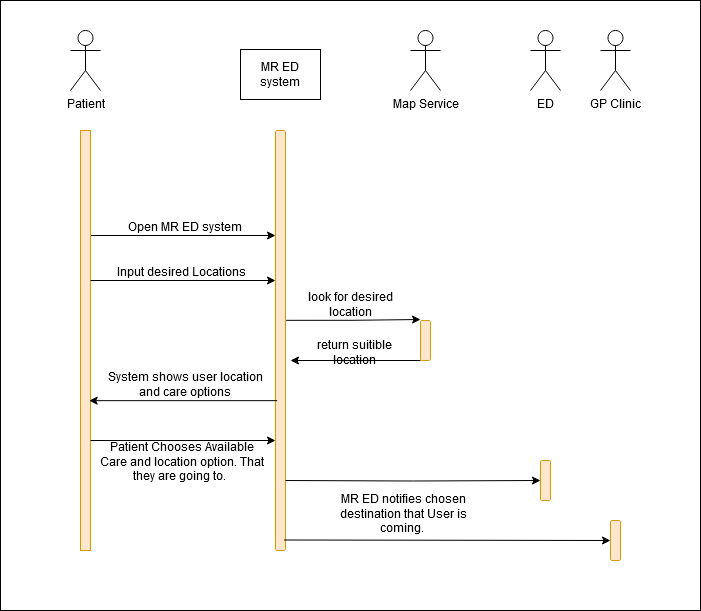

The diagram above was exported from draw.io. Its source (the exported page's mxGraphModel, read from the mxfile embedded in the PNG):
<mxGraphModel dx="2074" dy="1114" grid="1" gridSize="10" guides="1" tooltips="1" connect="1" arrows="1" fold="1" page="1" pageScale="1" pageWidth="850" pageHeight="1100" math="0" shadow="0">
  <root>
    <mxCell id="0" />
    <mxCell id="1" parent="0" />
    <mxCell id="SyyJPiUEyS0KKR5L78Em-1" value="" style="rounded=0;whiteSpace=wrap;html=1;" vertex="1" parent="1">
      <mxGeometry x="40" width="700" height="610" as="geometry" />
    </mxCell>
    <mxCell id="DOXxRpHoo-vvwTg_57aP-5" value="Patient" style="shape=umlActor;verticalLabelPosition=bottom;verticalAlign=top;html=1;outlineConnect=0;" parent="1" vertex="1">
      <mxGeometry x="110" y="30" width="30" height="60" as="geometry" />
    </mxCell>
    <mxCell id="DOXxRpHoo-vvwTg_57aP-6" value="ED" style="shape=umlActor;verticalLabelPosition=bottom;verticalAlign=top;html=1;outlineConnect=0;" parent="1" vertex="1">
      <mxGeometry x="570" y="30" width="30" height="60" as="geometry" />
    </mxCell>
    <mxCell id="DOXxRpHoo-vvwTg_57aP-7" value="Map Service" style="shape=umlActor;verticalLabelPosition=bottom;verticalAlign=top;html=1;outlineConnect=0;" parent="1" vertex="1">
      <mxGeometry x="450" y="30" width="30" height="60" as="geometry" />
    </mxCell>
    <mxCell id="DOXxRpHoo-vvwTg_57aP-8" value="GP Clinic" style="shape=umlActor;verticalLabelPosition=bottom;verticalAlign=top;html=1;outlineConnect=0;" parent="1" vertex="1">
      <mxGeometry x="640" y="30" width="30" height="60" as="geometry" />
    </mxCell>
    <mxCell id="DOXxRpHoo-vvwTg_57aP-13" value="" style="rounded=0;whiteSpace=wrap;html=1;" parent="1" vertex="1">
      <mxGeometry x="280" y="49" width="80" height="50" as="geometry" />
    </mxCell>
    <mxCell id="DOXxRpHoo-vvwTg_57aP-14" value="MR ED system" style="text;html=1;strokeColor=none;fillColor=none;align=center;verticalAlign=middle;whiteSpace=wrap;rounded=0;" parent="1" vertex="1">
      <mxGeometry x="290" y="59" width="60" height="30" as="geometry" />
    </mxCell>
    <mxCell id="DOXxRpHoo-vvwTg_57aP-23" style="edgeStyle=orthogonalEdgeStyle;rounded=0;orthogonalLoop=1;jettySize=auto;html=1;exitX=1;exitY=0.25;exitDx=0;exitDy=0;entryX=0;entryY=0.25;entryDx=0;entryDy=0;" parent="1" source="DOXxRpHoo-vvwTg_57aP-17" target="DOXxRpHoo-vvwTg_57aP-18" edge="1">
      <mxGeometry relative="1" as="geometry" />
    </mxCell>
    <mxCell id="DOXxRpHoo-vvwTg_57aP-17" value="" style="rounded=1;whiteSpace=wrap;html=1;fillColor=#ffe6cc;strokeColor=#d79b00;arcSize=0;" parent="1" vertex="1">
      <mxGeometry x="120" y="130" width="10" height="420" as="geometry" />
    </mxCell>
    <mxCell id="DOXxRpHoo-vvwTg_57aP-18" value="" style="rounded=1;whiteSpace=wrap;html=1;fillColor=#ffe6cc;strokeColor=#d79b00;" parent="1" vertex="1">
      <mxGeometry x="315" y="130" width="10" height="420" as="geometry" />
    </mxCell>
    <mxCell id="DOXxRpHoo-vvwTg_57aP-19" value="" style="rounded=1;whiteSpace=wrap;html=1;fillColor=#ffe6cc;strokeColor=#d79b00;" parent="1" vertex="1">
      <mxGeometry x="460" y="320" width="10" height="40" as="geometry" />
    </mxCell>
    <mxCell id="DOXxRpHoo-vvwTg_57aP-20" value="" style="rounded=1;whiteSpace=wrap;html=1;fillColor=#ffe6cc;strokeColor=#d79b00;" parent="1" vertex="1">
      <mxGeometry x="580" y="460" width="10" height="40" as="geometry" />
    </mxCell>
    <mxCell id="DOXxRpHoo-vvwTg_57aP-21" value="" style="rounded=1;whiteSpace=wrap;html=1;fillColor=#ffe6cc;strokeColor=#d79b00;" parent="1" vertex="1">
      <mxGeometry x="650" y="520" width="10" height="40" as="geometry" />
    </mxCell>
    <mxCell id="DOXxRpHoo-vvwTg_57aP-24" value="Open MR ED system" style="text;html=1;strokeColor=none;fillColor=none;align=center;verticalAlign=middle;whiteSpace=wrap;rounded=0;" parent="1" vertex="1">
      <mxGeometry x="150" y="211" width="150" height="30" as="geometry" />
    </mxCell>
    <mxCell id="DOXxRpHoo-vvwTg_57aP-31" style="edgeStyle=orthogonalEdgeStyle;rounded=0;orthogonalLoop=1;jettySize=auto;html=1;exitX=1;exitY=0.25;exitDx=0;exitDy=0;entryX=0;entryY=0.25;entryDx=0;entryDy=0;" parent="1" edge="1">
      <mxGeometry relative="1" as="geometry">
        <mxPoint x="130" y="280" as="sourcePoint" />
        <mxPoint x="315" y="280" as="targetPoint" />
      </mxGeometry>
    </mxCell>
    <mxCell id="DOXxRpHoo-vvwTg_57aP-32" value="Input desired Locations" style="text;html=1;strokeColor=none;fillColor=none;align=center;verticalAlign=middle;whiteSpace=wrap;rounded=0;" parent="1" vertex="1">
      <mxGeometry x="146" y="256" width="150" height="30" as="geometry" />
    </mxCell>
    <mxCell id="DOXxRpHoo-vvwTg_57aP-33" style="edgeStyle=orthogonalEdgeStyle;rounded=0;orthogonalLoop=1;jettySize=auto;html=1;exitX=1.067;exitY=0.452;exitDx=0;exitDy=0;entryX=0;entryY=0.25;entryDx=0;entryDy=0;exitPerimeter=0;" parent="1" source="DOXxRpHoo-vvwTg_57aP-18" edge="1">
      <mxGeometry relative="1" as="geometry">
        <mxPoint x="275" y="319" as="sourcePoint" />
        <mxPoint x="460" y="319" as="targetPoint" />
      </mxGeometry>
    </mxCell>
    <mxCell id="DOXxRpHoo-vvwTg_57aP-34" value="look for desired location" style="text;html=1;strokeColor=none;fillColor=none;align=center;verticalAlign=middle;whiteSpace=wrap;rounded=0;" parent="1" vertex="1">
      <mxGeometry x="330" y="289" width="120" height="30" as="geometry" />
    </mxCell>
    <mxCell id="DOXxRpHoo-vvwTg_57aP-35" style="edgeStyle=orthogonalEdgeStyle;rounded=0;orthogonalLoop=1;jettySize=auto;html=1;exitX=1;exitY=0.25;exitDx=0;exitDy=0;" parent="1" edge="1">
      <mxGeometry relative="1" as="geometry">
        <mxPoint x="460" y="360" as="sourcePoint" />
        <mxPoint x="330" y="360" as="targetPoint" />
      </mxGeometry>
    </mxCell>
    <mxCell id="DOXxRpHoo-vvwTg_57aP-37" value="return suitible location" style="text;html=1;strokeColor=none;fillColor=none;align=center;verticalAlign=middle;whiteSpace=wrap;rounded=0;" parent="1" vertex="1">
      <mxGeometry x="334" y="337" width="120" height="30" as="geometry" />
    </mxCell>
    <mxCell id="DOXxRpHoo-vvwTg_57aP-39" style="edgeStyle=orthogonalEdgeStyle;rounded=0;orthogonalLoop=1;jettySize=auto;html=1;exitX=0.167;exitY=0.648;exitDx=0;exitDy=0;entryX=0.867;entryY=0.648;entryDx=0;entryDy=0;entryPerimeter=0;exitPerimeter=0;" parent="1" edge="1">
      <mxGeometry relative="1" as="geometry">
        <mxPoint x="316.6700000000001" y="400.1600000000001" as="sourcePoint" />
        <mxPoint x="128.66999999999996" y="400.1600000000001" as="targetPoint" />
      </mxGeometry>
    </mxCell>
    <mxCell id="DOXxRpHoo-vvwTg_57aP-40" style="edgeStyle=orthogonalEdgeStyle;rounded=0;orthogonalLoop=1;jettySize=auto;html=1;exitX=1;exitY=0.25;exitDx=0;exitDy=0;entryX=0;entryY=0.25;entryDx=0;entryDy=0;" parent="1" edge="1">
      <mxGeometry relative="1" as="geometry">
        <mxPoint x="130" y="440" as="sourcePoint" />
        <mxPoint x="315" y="440" as="targetPoint" />
      </mxGeometry>
    </mxCell>
    <mxCell id="DOXxRpHoo-vvwTg_57aP-41" value="System shows user location and care options" style="text;html=1;strokeColor=none;fillColor=none;align=center;verticalAlign=middle;whiteSpace=wrap;rounded=0;" parent="1" vertex="1">
      <mxGeometry x="140" y="369" width="170" height="30" as="geometry" />
    </mxCell>
    <mxCell id="DOXxRpHoo-vvwTg_57aP-42" value="Patient Chooses Available Care and location option. That they are going to.&amp;nbsp;&amp;nbsp;" style="text;html=1;strokeColor=none;fillColor=none;align=center;verticalAlign=middle;whiteSpace=wrap;rounded=0;" parent="1" vertex="1">
      <mxGeometry x="137" y="446" width="170" height="30" as="geometry" />
    </mxCell>
    <mxCell id="DOXxRpHoo-vvwTg_57aP-43" style="edgeStyle=orthogonalEdgeStyle;rounded=0;orthogonalLoop=1;jettySize=auto;html=1;exitX=1;exitY=0.25;exitDx=0;exitDy=0;entryX=0;entryY=0.5;entryDx=0;entryDy=0;" parent="1" target="DOXxRpHoo-vvwTg_57aP-20" edge="1">
      <mxGeometry relative="1" as="geometry">
        <mxPoint x="325" y="480" as="sourcePoint" />
        <mxPoint x="460" y="480" as="targetPoint" />
      </mxGeometry>
    </mxCell>
    <mxCell id="DOXxRpHoo-vvwTg_57aP-46" value="" style="endArrow=classic;html=1;rounded=0;entryX=0;entryY=0.5;entryDx=0;entryDy=0;exitX=0.867;exitY=0.975;exitDx=0;exitDy=0;exitPerimeter=0;" parent="1" source="DOXxRpHoo-vvwTg_57aP-18" target="DOXxRpHoo-vvwTg_57aP-21" edge="1">
      <mxGeometry width="50" height="50" relative="1" as="geometry">
        <mxPoint x="471" y="539" as="sourcePoint" />
        <mxPoint x="581" y="539" as="targetPoint" />
      </mxGeometry>
    </mxCell>
    <mxCell id="DOXxRpHoo-vvwTg_57aP-48" value="MR ED notifies chosen destination that User is coming.&amp;nbsp;" style="text;html=1;strokeColor=none;fillColor=none;align=center;verticalAlign=middle;whiteSpace=wrap;rounded=0;" parent="1" vertex="1">
      <mxGeometry x="361" y="498" width="165" height="30" as="geometry" />
    </mxCell>
  </root>
</mxGraphModel>